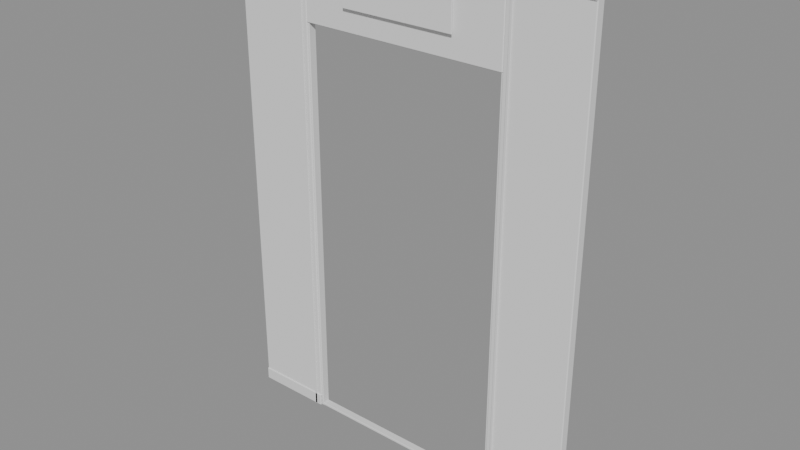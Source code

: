 # Source: lift_surround.blend  (saved by Blender 5.3.31; exported with 4.5.12 LTS)
import bpy
from mathutils import Matrix  # noqa: F401  (used for matrix-valued properties, if any)

bpy.ops.wm.read_factory_settings(use_empty=True)
scene = bpy.context.scene
scene.name = 'Scene'

# ---- meshes
me_pil_1 = bpy.data.meshes.new('pil-1')
me_pil_1.from_pydata([(-0.98, -0.05, 0.0), (-0.98, -0.05, 2.62), (-0.98, 0.0, 0.0), (-0.98, 0.0, 2.62), (-0.56, -0.05, 0.0), (-0.56, -0.05, 2.62), (-0.56, 0.0, 0.0), (-0.56, 0.0, 2.62)], [], [(0, 1, 3, 2), (2, 3, 7, 6), (6, 7, 5, 4), (4, 5, 1, 0), (2, 6, 4, 0), (7, 3, 1, 5)])
me_pil_1.update()
me_inl_1 = bpy.data.meshes.new('inl-1')
me_inl_1.from_pydata([(-0.6, -0.056, 0.0), (-0.6, -0.056, 2.62), (-0.6, -0.05, 0.0), (-0.6, -0.05, 2.62), (-0.585, -0.056, 0.0), (-0.585, -0.056, 2.62), (-0.585, -0.05, 0.0), (-0.585, -0.05, 2.62)], [], [(0, 1, 3, 2), (2, 3, 7, 6), (6, 7, 5, 4), (4, 5, 1, 0), (2, 6, 4, 0), (7, 3, 1, 5)])
me_inl_1.update()
me_plin_1 = bpy.data.meshes.new('plin-1')
me_plin_1.from_pydata([(-0.98, -0.056, 0.0), (-0.98, -0.056, 0.07), (-0.98, 0.0, 0.0), (-0.98, 0.0, 0.07), (-0.56, -0.056, 0.0), (-0.56, -0.056, 0.07), (-0.56, 0.0, 0.0), (-0.56, 0.0, 0.07)], [], [(0, 1, 3, 2), (2, 3, 7, 6), (6, 7, 5, 4), (4, 5, 1, 0), (2, 6, 4, 0), (7, 3, 1, 5)])
me_plin_1.update()
me_cap_1 = bpy.data.meshes.new('cap-1')
me_cap_1.from_pydata([(-0.98, -0.058, 2.58), (-0.98, -0.058, 2.62), (-0.98, 0.0, 2.58), (-0.98, 0.0, 2.62), (-0.56, -0.058, 2.58), (-0.56, -0.058, 2.62), (-0.56, 0.0, 2.58), (-0.56, 0.0, 2.62)], [], [(0, 1, 3, 2), (2, 3, 7, 6), (6, 7, 5, 4), (4, 5, 1, 0), (2, 6, 4, 0), (7, 3, 1, 5)])
me_cap_1.update()
me_pil1 = bpy.data.meshes.new('pil1')
me_pil1.from_pydata([(0.56, -0.05, 0.0), (0.56, -0.05, 2.62), (0.56, 0.0, 0.0), (0.56, 0.0, 2.62), (0.98, -0.05, 0.0), (0.98, -0.05, 2.62), (0.98, 0.0, 0.0), (0.98, 0.0, 2.62)], [], [(0, 1, 3, 2), (2, 3, 7, 6), (6, 7, 5, 4), (4, 5, 1, 0), (2, 6, 4, 0), (7, 3, 1, 5)])
me_pil1.update()
me_inl1 = bpy.data.meshes.new('inl1')
me_inl1.from_pydata([(0.585, -0.056, 0.0), (0.585, -0.056, 2.62), (0.585, -0.05, 0.0), (0.585, -0.05, 2.62), (0.6, -0.056, 0.0), (0.6, -0.056, 2.62), (0.6, -0.05, 0.0), (0.6, -0.05, 2.62)], [], [(0, 1, 3, 2), (2, 3, 7, 6), (6, 7, 5, 4), (4, 5, 1, 0), (2, 6, 4, 0), (7, 3, 1, 5)])
me_inl1.update()
me_plin1 = bpy.data.meshes.new('plin1')
me_plin1.from_pydata([(0.56, -0.056, 0.0), (0.56, -0.056, 0.07), (0.56, 0.0, 0.0), (0.56, 0.0, 0.07), (0.98, -0.056, 0.0), (0.98, -0.056, 0.07), (0.98, 0.0, 0.0), (0.98, 0.0, 0.07)], [], [(0, 1, 3, 2), (2, 3, 7, 6), (6, 7, 5, 4), (4, 5, 1, 0), (2, 6, 4, 0), (7, 3, 1, 5)])
me_plin1.update()
me_cap1 = bpy.data.meshes.new('cap1')
me_cap1.from_pydata([(0.56, -0.058, 2.58), (0.56, -0.058, 2.62), (0.56, 0.0, 2.58), (0.56, 0.0, 2.62), (0.98, -0.058, 2.58), (0.98, -0.058, 2.62), (0.98, 0.0, 2.58), (0.98, 0.0, 2.62)], [], [(0, 1, 3, 2), (2, 3, 7, 6), (6, 7, 5, 4), (4, 5, 1, 0), (2, 6, 4, 0), (7, 3, 1, 5)])
me_cap1.update()
me_lintel = bpy.data.meshes.new('lintel')
me_lintel.from_pydata([(-0.56, -0.05, 2.2), (-0.56, -0.05, 2.62), (-0.56, 0.0, 2.2), (-0.56, 0.0, 2.62), (0.56, -0.05, 2.2), (0.56, -0.05, 2.62), (0.56, 0.0, 2.2), (0.56, 0.0, 2.62)], [], [(0, 1, 3, 2), (2, 3, 7, 6), (6, 7, 5, 4), (4, 5, 1, 0), (2, 6, 4, 0), (7, 3, 1, 5)])
me_lintel.update()
me_hous = bpy.data.meshes.new('hous')
me_hous.from_pydata([(-0.3, -0.072, 2.33), (-0.3, -0.072, 2.52), (-0.3, -0.05, 2.33), (-0.3, -0.05, 2.52), (0.3, -0.072, 2.33), (0.3, -0.072, 2.52), (0.3, -0.05, 2.33), (0.3, -0.05, 2.52)], [], [(0, 1, 3, 2), (2, 3, 7, 6), (6, 7, 5, 4), (4, 5, 1, 0), (2, 6, 4, 0), (7, 3, 1, 5)])
me_hous.update()
me_hous_b = bpy.data.meshes.new('hous_b')
me_hous_b.from_pydata([(-0.31, -0.074, 2.32), (-0.31, -0.074, 2.53), (-0.31, -0.068, 2.32), (-0.31, -0.068, 2.53), (0.31, -0.074, 2.32), (0.31, -0.074, 2.53), (0.31, -0.068, 2.32), (0.31, -0.068, 2.53)], [], [(0, 1, 3, 2), (2, 3, 7, 6), (6, 7, 5, 4), (4, 5, 1, 0), (2, 6, 4, 0), (7, 3, 1, 5)])
me_hous_b.update()
me_jamb_1 = bpy.data.meshes.new('jamb-1')
me_jamb_1.from_pydata([(-0.58, -0.045, 0.0), (-0.58, -0.045, 2.2), (-0.58, 0.0, 0.0), (-0.58, 0.0, 2.2), (-0.55, -0.045, 0.0), (-0.55, -0.045, 2.2), (-0.55, 0.0, 0.0), (-0.55, 0.0, 2.2)], [], [(0, 1, 3, 2), (2, 3, 7, 6), (6, 7, 5, 4), (4, 5, 1, 0), (2, 6, 4, 0), (7, 3, 1, 5)])
me_jamb_1.update()
me_jamb1 = bpy.data.meshes.new('jamb1')
me_jamb1.from_pydata([(0.55, -0.045, 0.0), (0.55, -0.045, 2.2), (0.55, 0.0, 0.0), (0.55, 0.0, 2.2), (0.58, -0.045, 0.0), (0.58, -0.045, 2.2), (0.58, 0.0, 0.0), (0.58, 0.0, 2.2)], [], [(0, 1, 3, 2), (2, 3, 7, 6), (6, 7, 5, 4), (4, 5, 1, 0), (2, 6, 4, 0), (7, 3, 1, 5)])
me_jamb1.update()
me_head = bpy.data.meshes.new('head')
me_head.from_pydata([(-0.58, -0.045, 2.2), (-0.58, -0.045, 2.235), (-0.58, 0.0, 2.2), (-0.58, 0.0, 2.235), (0.58, -0.045, 2.2), (0.58, -0.045, 2.235), (0.58, 0.0, 2.2), (0.58, 0.0, 2.235)], [], [(0, 1, 3, 2), (2, 3, 7, 6), (6, 7, 5, 4), (4, 5, 1, 0), (2, 6, 4, 0), (7, 3, 1, 5)])
me_head.update()
me_thr = bpy.data.meshes.new('thr')
me_thr.from_pydata([(-0.56, -0.04, -0.002), (-0.56, -0.04, 0.012), (-0.56, 0.0, -0.002), (-0.56, 0.0, 0.012), (0.56, -0.04, -0.002), (0.56, -0.04, 0.012), (0.56, 0.0, -0.002), (0.56, 0.0, 0.012)], [], [(0, 1, 3, 2), (2, 3, 7, 6), (6, 7, 5, 4), (4, 5, 1, 0), (2, 6, 4, 0), (7, 3, 1, 5)])
me_thr.update()

# ---- objects
ob_pil_1 = bpy.data.objects.new('pil-1', me_pil_1)
ob_inl_1 = bpy.data.objects.new('inl-1', me_inl_1)
ob_plin_1 = bpy.data.objects.new('plin-1', me_plin_1)
ob_cap_1 = bpy.data.objects.new('cap-1', me_cap_1)
ob_pil1 = bpy.data.objects.new('pil1', me_pil1)
ob_inl1 = bpy.data.objects.new('inl1', me_inl1)
ob_plin1 = bpy.data.objects.new('plin1', me_plin1)
ob_cap1 = bpy.data.objects.new('cap1', me_cap1)
ob_lintel = bpy.data.objects.new('lintel', me_lintel)
ob_hous = bpy.data.objects.new('hous', me_hous)
ob_hous_b = bpy.data.objects.new('hous_b', me_hous_b)
ob_jamb_1 = bpy.data.objects.new('jamb-1', me_jamb_1)
ob_jamb1 = bpy.data.objects.new('jamb1', me_jamb1)
ob_head = bpy.data.objects.new('head', me_head)
ob_thr = bpy.data.objects.new('thr', me_thr)

# ---- transforms, parenting, visibility, modifiers, constraints
ob_pil_1.location = (0.0, 0.0, 0.0)
_m = ob_pil_1.modifiers.new('bev', 'BEVEL')
_m.width = 0.004
_m.width_pct = 0.004
ob_inl_1.location = (0.0, 0.0, 0.0)
_m = ob_inl_1.modifiers.new('bev', 'BEVEL')
_m.width = 0.002
_m.width_pct = 0.002
ob_plin_1.location = (0.0, 0.0, 0.0)
_m = ob_plin_1.modifiers.new('bev', 'BEVEL')
_m.width = 0.004
_m.width_pct = 0.004
ob_cap_1.location = (0.0, 0.0, 0.0)
_m = ob_cap_1.modifiers.new('bev', 'BEVEL')
_m.width = 0.004
_m.width_pct = 0.004
ob_pil1.location = (0.0, 0.0, 0.0)
_m = ob_pil1.modifiers.new('bev', 'BEVEL')
_m.width = 0.004
_m.width_pct = 0.004
ob_inl1.location = (0.0, 0.0, 0.0)
_m = ob_inl1.modifiers.new('bev', 'BEVEL')
_m.width = 0.002
_m.width_pct = 0.002
ob_plin1.location = (0.0, 0.0, 0.0)
_m = ob_plin1.modifiers.new('bev', 'BEVEL')
_m.width = 0.004
_m.width_pct = 0.004
ob_cap1.location = (0.0, 0.0, 0.0)
_m = ob_cap1.modifiers.new('bev', 'BEVEL')
_m.width = 0.004
_m.width_pct = 0.004
ob_lintel.location = (0.0, 0.0, 0.0)
_m = ob_lintel.modifiers.new('bev', 'BEVEL')
_m.width = 0.004
_m.width_pct = 0.004
ob_hous.location = (0.0, 0.0, 0.0)
_m = ob_hous.modifiers.new('bev', 'BEVEL')
_m.width = 0.006
_m.width_pct = 0.006
_m.segments = 2
ob_hous_b.location = (0.0, 0.0, 0.0)
_m = ob_hous_b.modifiers.new('bev', 'BEVEL')
_m.width = 0.002
_m.width_pct = 0.002
ob_jamb_1.location = (0.0, 0.0, 0.0)
_m = ob_jamb_1.modifiers.new('bev', 'BEVEL')
_m.width = 0.003
_m.width_pct = 0.003
ob_jamb1.location = (0.0, 0.0, 0.0)
_m = ob_jamb1.modifiers.new('bev', 'BEVEL')
_m.width = 0.003
_m.width_pct = 0.003
ob_head.location = (0.0, 0.0, 0.0)
_m = ob_head.modifiers.new('bev', 'BEVEL')
_m.width = 0.003
_m.width_pct = 0.003
ob_thr.location = (0.0, 0.0, 0.0)
_m = ob_thr.modifiers.new('bev', 'BEVEL')
_m.width = 0.002
_m.width_pct = 0.002

# ---- collection membership
scene.collection.objects.link(ob_pil_1)
scene.collection.objects.link(ob_inl_1)
scene.collection.objects.link(ob_plin_1)
scene.collection.objects.link(ob_cap_1)
scene.collection.objects.link(ob_pil1)
scene.collection.objects.link(ob_inl1)
scene.collection.objects.link(ob_plin1)
scene.collection.objects.link(ob_cap1)
scene.collection.objects.link(ob_lintel)
scene.collection.objects.link(ob_hous)
scene.collection.objects.link(ob_hous_b)
scene.collection.objects.link(ob_jamb_1)
scene.collection.objects.link(ob_jamb1)
scene.collection.objects.link(ob_head)
scene.collection.objects.link(ob_thr)

# ---- scene / render settings (as saved in the file)
scene.frame_start = 1; scene.frame_end = 250; scene.frame_set(1)
scene.render.engine = 'BLENDER_EEVEE_NEXT'
scene.render.bake_bias = 0.0
scene.render.bake_samples = 0
scene.render.compositor_device = 'GPU'
scene.eevee.use_volume_custom_range = False
scene.eevee.fast_gi_thickness_near = 0.1
scene.eevee.fast_gi_thickness_far = 0.0
scene.eevee.ray_tracing_options.screen_trace_thickness = 0.1
bpy.context.view_layer.update()

# ---- added for rendering (the .blend has no active camera and no usable light): camera, sun + grey world if the file has none
cam_auto = bpy.data.cameras.new('AutoCamera')
cam_auto.lens = 50.0
cam_auto.sensor_width = 36.0
cam_auto.clip_end = 1000.0
ob_auto_camera = bpy.data.objects.new('AutoCamera', cam_auto)
scene.collection.objects.link(ob_auto_camera)
ob_auto_camera.location = (3.02959, -3.67251, 3.73267)
ob_auto_camera.rotation_euler = (1.09748, -7.21219e-08, 0.694738)
scene.camera = ob_auto_camera
light_auto_sun = bpy.data.lights.new('AutoSun', 'SUN')
light_auto_sun.energy = 3.0
light_auto_sun.angle = 0.0523599
ob_auto_sun = bpy.data.objects.new('AutoSun', light_auto_sun)
scene.collection.objects.link(ob_auto_sun)
ob_auto_sun.rotation_euler = (0.872665, 0.174533, 0.523599)
if scene.world is None:
    world_auto = bpy.data.worlds.new('AutoWorld')
    world_auto.color = (0.3, 0.3, 0.3)
    scene.world = world_auto
bpy.context.view_layer.update()

